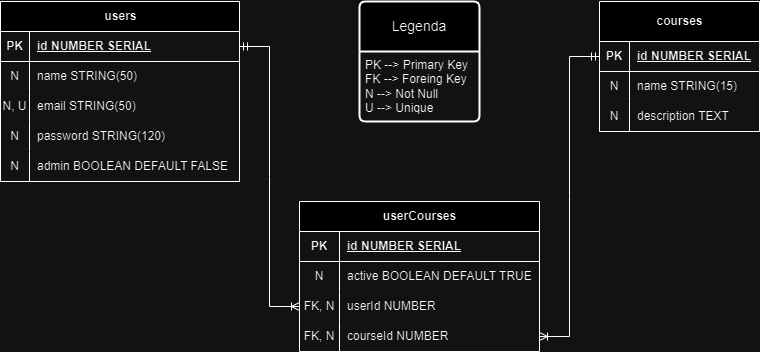

The diagram above was exported from draw.io. Its source (the exported page's mxGraphModel, read from the mxfile embedded in the PNG):
<mxGraphModel dx="989" dy="550" grid="1" gridSize="10" guides="1" tooltips="1" connect="1" arrows="1" fold="1" page="1" pageScale="1" pageWidth="850" pageHeight="1100" math="0" shadow="0" extFonts="Permanent Marker^https://fonts.googleapis.com/css?family=Permanent+Marker">
  <root>
    <mxCell id="0" />
    <mxCell id="1" parent="0" />
    <mxCell id="I-c0Dep_LVBkmu0Ar2Yf-2" value="Legenda" style="swimlane;childLayout=stackLayout;horizontal=1;startSize=50;horizontalStack=0;rounded=1;fontSize=14;fontStyle=0;strokeWidth=2;resizeParent=0;resizeLast=1;shadow=0;dashed=0;align=center;arcSize=4;whiteSpace=wrap;html=1;" vertex="1" parent="1">
      <mxGeometry x="400" y="40" width="120" height="120" as="geometry" />
    </mxCell>
    <mxCell id="I-c0Dep_LVBkmu0Ar2Yf-3" value="PK --&amp;gt; Primary Key&lt;br&gt;FK --&amp;gt; Foreing Key&lt;br&gt;N --&amp;gt; Not Null&lt;br&gt;U --&amp;gt; Unique" style="align=left;strokeColor=none;fillColor=none;spacingLeft=4;fontSize=12;verticalAlign=top;resizable=0;rotatable=0;part=1;html=1;" vertex="1" parent="I-c0Dep_LVBkmu0Ar2Yf-2">
      <mxGeometry y="50" width="120" height="70" as="geometry" />
    </mxCell>
    <mxCell id="I-c0Dep_LVBkmu0Ar2Yf-4" value="users" style="shape=table;startSize=30;container=1;collapsible=1;childLayout=tableLayout;fixedRows=1;rowLines=0;fontStyle=1;align=center;resizeLast=1;html=1;" vertex="1" parent="1">
      <mxGeometry x="41" y="40" width="239" height="180" as="geometry" />
    </mxCell>
    <mxCell id="I-c0Dep_LVBkmu0Ar2Yf-5" value="" style="shape=tableRow;horizontal=0;startSize=0;swimlaneHead=0;swimlaneBody=0;fillColor=none;collapsible=0;dropTarget=0;points=[[0,0.5],[1,0.5]];portConstraint=eastwest;top=0;left=0;right=0;bottom=1;" vertex="1" parent="I-c0Dep_LVBkmu0Ar2Yf-4">
      <mxGeometry y="30" width="239" height="30" as="geometry" />
    </mxCell>
    <mxCell id="I-c0Dep_LVBkmu0Ar2Yf-6" value="PK" style="shape=partialRectangle;connectable=0;fillColor=none;top=0;left=0;bottom=0;right=0;fontStyle=1;overflow=hidden;whiteSpace=wrap;html=1;" vertex="1" parent="I-c0Dep_LVBkmu0Ar2Yf-5">
      <mxGeometry width="29" height="30" as="geometry">
        <mxRectangle width="29" height="30" as="alternateBounds" />
      </mxGeometry>
    </mxCell>
    <mxCell id="I-c0Dep_LVBkmu0Ar2Yf-7" value="id NUMBER SERIAL" style="shape=partialRectangle;connectable=0;fillColor=none;top=0;left=0;bottom=0;right=0;align=left;spacingLeft=6;fontStyle=5;overflow=hidden;whiteSpace=wrap;html=1;" vertex="1" parent="I-c0Dep_LVBkmu0Ar2Yf-5">
      <mxGeometry x="29" width="210" height="30" as="geometry">
        <mxRectangle width="210" height="30" as="alternateBounds" />
      </mxGeometry>
    </mxCell>
    <mxCell id="I-c0Dep_LVBkmu0Ar2Yf-8" value="" style="shape=tableRow;horizontal=0;startSize=0;swimlaneHead=0;swimlaneBody=0;fillColor=none;collapsible=0;dropTarget=0;points=[[0,0.5],[1,0.5]];portConstraint=eastwest;top=0;left=0;right=0;bottom=0;" vertex="1" parent="I-c0Dep_LVBkmu0Ar2Yf-4">
      <mxGeometry y="60" width="239" height="30" as="geometry" />
    </mxCell>
    <mxCell id="I-c0Dep_LVBkmu0Ar2Yf-9" value="N" style="shape=partialRectangle;connectable=0;fillColor=none;top=0;left=0;bottom=0;right=0;editable=1;overflow=hidden;whiteSpace=wrap;html=1;" vertex="1" parent="I-c0Dep_LVBkmu0Ar2Yf-8">
      <mxGeometry width="29" height="30" as="geometry">
        <mxRectangle width="29" height="30" as="alternateBounds" />
      </mxGeometry>
    </mxCell>
    <mxCell id="I-c0Dep_LVBkmu0Ar2Yf-10" value="name STRING(50)" style="shape=partialRectangle;connectable=0;fillColor=none;top=0;left=0;bottom=0;right=0;align=left;spacingLeft=6;overflow=hidden;whiteSpace=wrap;html=1;" vertex="1" parent="I-c0Dep_LVBkmu0Ar2Yf-8">
      <mxGeometry x="29" width="210" height="30" as="geometry">
        <mxRectangle width="210" height="30" as="alternateBounds" />
      </mxGeometry>
    </mxCell>
    <mxCell id="I-c0Dep_LVBkmu0Ar2Yf-11" value="" style="shape=tableRow;horizontal=0;startSize=0;swimlaneHead=0;swimlaneBody=0;fillColor=none;collapsible=0;dropTarget=0;points=[[0,0.5],[1,0.5]];portConstraint=eastwest;top=0;left=0;right=0;bottom=0;" vertex="1" parent="I-c0Dep_LVBkmu0Ar2Yf-4">
      <mxGeometry y="90" width="239" height="30" as="geometry" />
    </mxCell>
    <mxCell id="I-c0Dep_LVBkmu0Ar2Yf-12" value="N, U" style="shape=partialRectangle;connectable=0;fillColor=none;top=0;left=0;bottom=0;right=0;editable=1;overflow=hidden;whiteSpace=wrap;html=1;" vertex="1" parent="I-c0Dep_LVBkmu0Ar2Yf-11">
      <mxGeometry width="29" height="30" as="geometry">
        <mxRectangle width="29" height="30" as="alternateBounds" />
      </mxGeometry>
    </mxCell>
    <mxCell id="I-c0Dep_LVBkmu0Ar2Yf-13" value="email STRING(50)" style="shape=partialRectangle;connectable=0;fillColor=none;top=0;left=0;bottom=0;right=0;align=left;spacingLeft=6;overflow=hidden;whiteSpace=wrap;html=1;" vertex="1" parent="I-c0Dep_LVBkmu0Ar2Yf-11">
      <mxGeometry x="29" width="210" height="30" as="geometry">
        <mxRectangle width="210" height="30" as="alternateBounds" />
      </mxGeometry>
    </mxCell>
    <mxCell id="I-c0Dep_LVBkmu0Ar2Yf-14" value="" style="shape=tableRow;horizontal=0;startSize=0;swimlaneHead=0;swimlaneBody=0;fillColor=none;collapsible=0;dropTarget=0;points=[[0,0.5],[1,0.5]];portConstraint=eastwest;top=0;left=0;right=0;bottom=0;" vertex="1" parent="I-c0Dep_LVBkmu0Ar2Yf-4">
      <mxGeometry y="120" width="239" height="30" as="geometry" />
    </mxCell>
    <mxCell id="I-c0Dep_LVBkmu0Ar2Yf-15" value="N" style="shape=partialRectangle;connectable=0;fillColor=none;top=0;left=0;bottom=0;right=0;editable=1;overflow=hidden;whiteSpace=wrap;html=1;" vertex="1" parent="I-c0Dep_LVBkmu0Ar2Yf-14">
      <mxGeometry width="29" height="30" as="geometry">
        <mxRectangle width="29" height="30" as="alternateBounds" />
      </mxGeometry>
    </mxCell>
    <mxCell id="I-c0Dep_LVBkmu0Ar2Yf-16" value="password STRING(120)" style="shape=partialRectangle;connectable=0;fillColor=none;top=0;left=0;bottom=0;right=0;align=left;spacingLeft=6;overflow=hidden;whiteSpace=wrap;html=1;" vertex="1" parent="I-c0Dep_LVBkmu0Ar2Yf-14">
      <mxGeometry x="29" width="210" height="30" as="geometry">
        <mxRectangle width="210" height="30" as="alternateBounds" />
      </mxGeometry>
    </mxCell>
    <mxCell id="I-c0Dep_LVBkmu0Ar2Yf-17" style="shape=tableRow;horizontal=0;startSize=0;swimlaneHead=0;swimlaneBody=0;fillColor=none;collapsible=0;dropTarget=0;points=[[0,0.5],[1,0.5]];portConstraint=eastwest;top=0;left=0;right=0;bottom=0;" vertex="1" parent="I-c0Dep_LVBkmu0Ar2Yf-4">
      <mxGeometry y="150" width="239" height="30" as="geometry" />
    </mxCell>
    <mxCell id="I-c0Dep_LVBkmu0Ar2Yf-18" value="N" style="shape=partialRectangle;connectable=0;fillColor=none;top=0;left=0;bottom=0;right=0;editable=1;overflow=hidden;whiteSpace=wrap;html=1;" vertex="1" parent="I-c0Dep_LVBkmu0Ar2Yf-17">
      <mxGeometry width="29" height="30" as="geometry">
        <mxRectangle width="29" height="30" as="alternateBounds" />
      </mxGeometry>
    </mxCell>
    <mxCell id="I-c0Dep_LVBkmu0Ar2Yf-19" value="admin BOOLEAN DEFAULT FALSE" style="shape=partialRectangle;connectable=0;fillColor=none;top=0;left=0;bottom=0;right=0;align=left;spacingLeft=6;overflow=hidden;whiteSpace=wrap;html=1;" vertex="1" parent="I-c0Dep_LVBkmu0Ar2Yf-17">
      <mxGeometry x="29" width="210" height="30" as="geometry">
        <mxRectangle width="210" height="30" as="alternateBounds" />
      </mxGeometry>
    </mxCell>
    <mxCell id="I-c0Dep_LVBkmu0Ar2Yf-23" value="userCourses" style="shape=table;startSize=30;container=1;collapsible=1;childLayout=tableLayout;fixedRows=1;rowLines=0;fontStyle=1;align=center;resizeLast=1;html=1;" vertex="1" parent="1">
      <mxGeometry x="340" y="240" width="240" height="150" as="geometry" />
    </mxCell>
    <mxCell id="I-c0Dep_LVBkmu0Ar2Yf-24" value="" style="shape=tableRow;horizontal=0;startSize=0;swimlaneHead=0;swimlaneBody=0;fillColor=none;collapsible=0;dropTarget=0;points=[[0,0.5],[1,0.5]];portConstraint=eastwest;top=0;left=0;right=0;bottom=1;" vertex="1" parent="I-c0Dep_LVBkmu0Ar2Yf-23">
      <mxGeometry y="30" width="240" height="30" as="geometry" />
    </mxCell>
    <mxCell id="I-c0Dep_LVBkmu0Ar2Yf-25" value="PK" style="shape=partialRectangle;connectable=0;fillColor=none;top=0;left=0;bottom=0;right=0;fontStyle=1;overflow=hidden;whiteSpace=wrap;html=1;" vertex="1" parent="I-c0Dep_LVBkmu0Ar2Yf-24">
      <mxGeometry width="40" height="30" as="geometry">
        <mxRectangle width="40" height="30" as="alternateBounds" />
      </mxGeometry>
    </mxCell>
    <mxCell id="I-c0Dep_LVBkmu0Ar2Yf-26" value="id NUMBER SERIAL" style="shape=partialRectangle;connectable=0;fillColor=none;top=0;left=0;bottom=0;right=0;align=left;spacingLeft=6;fontStyle=5;overflow=hidden;whiteSpace=wrap;html=1;" vertex="1" parent="I-c0Dep_LVBkmu0Ar2Yf-24">
      <mxGeometry x="40" width="200" height="30" as="geometry">
        <mxRectangle width="200" height="30" as="alternateBounds" />
      </mxGeometry>
    </mxCell>
    <mxCell id="I-c0Dep_LVBkmu0Ar2Yf-27" value="" style="shape=tableRow;horizontal=0;startSize=0;swimlaneHead=0;swimlaneBody=0;fillColor=none;collapsible=0;dropTarget=0;points=[[0,0.5],[1,0.5]];portConstraint=eastwest;top=0;left=0;right=0;bottom=0;" vertex="1" parent="I-c0Dep_LVBkmu0Ar2Yf-23">
      <mxGeometry y="60" width="240" height="30" as="geometry" />
    </mxCell>
    <mxCell id="I-c0Dep_LVBkmu0Ar2Yf-28" value="N" style="shape=partialRectangle;connectable=0;fillColor=none;top=0;left=0;bottom=0;right=0;editable=1;overflow=hidden;whiteSpace=wrap;html=1;" vertex="1" parent="I-c0Dep_LVBkmu0Ar2Yf-27">
      <mxGeometry width="40" height="30" as="geometry">
        <mxRectangle width="40" height="30" as="alternateBounds" />
      </mxGeometry>
    </mxCell>
    <mxCell id="I-c0Dep_LVBkmu0Ar2Yf-29" value="active BOOLEAN DEFAULT TRUE" style="shape=partialRectangle;connectable=0;fillColor=none;top=0;left=0;bottom=0;right=0;align=left;spacingLeft=6;overflow=hidden;whiteSpace=wrap;html=1;" vertex="1" parent="I-c0Dep_LVBkmu0Ar2Yf-27">
      <mxGeometry x="40" width="200" height="30" as="geometry">
        <mxRectangle width="200" height="30" as="alternateBounds" />
      </mxGeometry>
    </mxCell>
    <mxCell id="I-c0Dep_LVBkmu0Ar2Yf-30" value="" style="shape=tableRow;horizontal=0;startSize=0;swimlaneHead=0;swimlaneBody=0;fillColor=none;collapsible=0;dropTarget=0;points=[[0,0.5],[1,0.5]];portConstraint=eastwest;top=0;left=0;right=0;bottom=0;" vertex="1" parent="I-c0Dep_LVBkmu0Ar2Yf-23">
      <mxGeometry y="90" width="240" height="30" as="geometry" />
    </mxCell>
    <mxCell id="I-c0Dep_LVBkmu0Ar2Yf-31" value="FK, N" style="shape=partialRectangle;connectable=0;fillColor=none;top=0;left=0;bottom=0;right=0;editable=1;overflow=hidden;whiteSpace=wrap;html=1;" vertex="1" parent="I-c0Dep_LVBkmu0Ar2Yf-30">
      <mxGeometry width="40" height="30" as="geometry">
        <mxRectangle width="40" height="30" as="alternateBounds" />
      </mxGeometry>
    </mxCell>
    <mxCell id="I-c0Dep_LVBkmu0Ar2Yf-32" value="userId NUMBER" style="shape=partialRectangle;connectable=0;fillColor=none;top=0;left=0;bottom=0;right=0;align=left;spacingLeft=6;overflow=hidden;whiteSpace=wrap;html=1;" vertex="1" parent="I-c0Dep_LVBkmu0Ar2Yf-30">
      <mxGeometry x="40" width="200" height="30" as="geometry">
        <mxRectangle width="200" height="30" as="alternateBounds" />
      </mxGeometry>
    </mxCell>
    <mxCell id="I-c0Dep_LVBkmu0Ar2Yf-33" value="" style="shape=tableRow;horizontal=0;startSize=0;swimlaneHead=0;swimlaneBody=0;fillColor=none;collapsible=0;dropTarget=0;points=[[0,0.5],[1,0.5]];portConstraint=eastwest;top=0;left=0;right=0;bottom=0;" vertex="1" parent="I-c0Dep_LVBkmu0Ar2Yf-23">
      <mxGeometry y="120" width="240" height="30" as="geometry" />
    </mxCell>
    <mxCell id="I-c0Dep_LVBkmu0Ar2Yf-34" value="FK, N" style="shape=partialRectangle;connectable=0;fillColor=none;top=0;left=0;bottom=0;right=0;editable=1;overflow=hidden;whiteSpace=wrap;html=1;" vertex="1" parent="I-c0Dep_LVBkmu0Ar2Yf-33">
      <mxGeometry width="40" height="30" as="geometry">
        <mxRectangle width="40" height="30" as="alternateBounds" />
      </mxGeometry>
    </mxCell>
    <mxCell id="I-c0Dep_LVBkmu0Ar2Yf-35" value="courseId NUMBER" style="shape=partialRectangle;connectable=0;fillColor=none;top=0;left=0;bottom=0;right=0;align=left;spacingLeft=6;overflow=hidden;whiteSpace=wrap;html=1;" vertex="1" parent="I-c0Dep_LVBkmu0Ar2Yf-33">
      <mxGeometry x="40" width="200" height="30" as="geometry">
        <mxRectangle width="200" height="30" as="alternateBounds" />
      </mxGeometry>
    </mxCell>
    <mxCell id="I-c0Dep_LVBkmu0Ar2Yf-39" value="courses" style="shape=table;startSize=40;container=1;collapsible=1;childLayout=tableLayout;fixedRows=1;rowLines=0;fontStyle=1;align=center;resizeLast=1;html=1;" vertex="1" parent="1">
      <mxGeometry x="640" y="40" width="160.00000000000023" height="130" as="geometry" />
    </mxCell>
    <mxCell id="I-c0Dep_LVBkmu0Ar2Yf-40" value="" style="shape=tableRow;horizontal=0;startSize=0;swimlaneHead=0;swimlaneBody=0;fillColor=none;collapsible=0;dropTarget=0;points=[[0,0.5],[1,0.5]];portConstraint=eastwest;top=0;left=0;right=0;bottom=1;" vertex="1" parent="I-c0Dep_LVBkmu0Ar2Yf-39">
      <mxGeometry y="40" width="160.00000000000023" height="30" as="geometry" />
    </mxCell>
    <mxCell id="I-c0Dep_LVBkmu0Ar2Yf-41" value="PK" style="shape=partialRectangle;connectable=0;fillColor=none;top=0;left=0;bottom=0;right=0;fontStyle=1;overflow=hidden;whiteSpace=wrap;html=1;" vertex="1" parent="I-c0Dep_LVBkmu0Ar2Yf-40">
      <mxGeometry width="30" height="30" as="geometry">
        <mxRectangle width="30" height="30" as="alternateBounds" />
      </mxGeometry>
    </mxCell>
    <mxCell id="I-c0Dep_LVBkmu0Ar2Yf-42" value="id NUMBER SERIAL" style="shape=partialRectangle;connectable=0;fillColor=none;top=0;left=0;bottom=0;right=0;align=left;spacingLeft=6;fontStyle=5;overflow=hidden;whiteSpace=wrap;html=1;" vertex="1" parent="I-c0Dep_LVBkmu0Ar2Yf-40">
      <mxGeometry x="30" width="130.00000000000023" height="30" as="geometry">
        <mxRectangle width="130.00000000000023" height="30" as="alternateBounds" />
      </mxGeometry>
    </mxCell>
    <mxCell id="I-c0Dep_LVBkmu0Ar2Yf-43" value="" style="shape=tableRow;horizontal=0;startSize=0;swimlaneHead=0;swimlaneBody=0;fillColor=none;collapsible=0;dropTarget=0;points=[[0,0.5],[1,0.5]];portConstraint=eastwest;top=0;left=0;right=0;bottom=0;" vertex="1" parent="I-c0Dep_LVBkmu0Ar2Yf-39">
      <mxGeometry y="70" width="160.00000000000023" height="30" as="geometry" />
    </mxCell>
    <mxCell id="I-c0Dep_LVBkmu0Ar2Yf-44" value="N" style="shape=partialRectangle;connectable=0;fillColor=none;top=0;left=0;bottom=0;right=0;editable=1;overflow=hidden;whiteSpace=wrap;html=1;" vertex="1" parent="I-c0Dep_LVBkmu0Ar2Yf-43">
      <mxGeometry width="30" height="30" as="geometry">
        <mxRectangle width="30" height="30" as="alternateBounds" />
      </mxGeometry>
    </mxCell>
    <mxCell id="I-c0Dep_LVBkmu0Ar2Yf-45" value="name STRING(15)" style="shape=partialRectangle;connectable=0;fillColor=none;top=0;left=0;bottom=0;right=0;align=left;spacingLeft=6;overflow=hidden;whiteSpace=wrap;html=1;" vertex="1" parent="I-c0Dep_LVBkmu0Ar2Yf-43">
      <mxGeometry x="30" width="130.00000000000023" height="30" as="geometry">
        <mxRectangle width="130.00000000000023" height="30" as="alternateBounds" />
      </mxGeometry>
    </mxCell>
    <mxCell id="I-c0Dep_LVBkmu0Ar2Yf-46" value="" style="shape=tableRow;horizontal=0;startSize=0;swimlaneHead=0;swimlaneBody=0;fillColor=none;collapsible=0;dropTarget=0;points=[[0,0.5],[1,0.5]];portConstraint=eastwest;top=0;left=0;right=0;bottom=0;" vertex="1" parent="I-c0Dep_LVBkmu0Ar2Yf-39">
      <mxGeometry y="100" width="160.00000000000023" height="30" as="geometry" />
    </mxCell>
    <mxCell id="I-c0Dep_LVBkmu0Ar2Yf-47" value="N" style="shape=partialRectangle;connectable=0;fillColor=none;top=0;left=0;bottom=0;right=0;editable=1;overflow=hidden;whiteSpace=wrap;html=1;" vertex="1" parent="I-c0Dep_LVBkmu0Ar2Yf-46">
      <mxGeometry width="30" height="30" as="geometry">
        <mxRectangle width="30" height="30" as="alternateBounds" />
      </mxGeometry>
    </mxCell>
    <mxCell id="I-c0Dep_LVBkmu0Ar2Yf-48" value="description TEXT" style="shape=partialRectangle;connectable=0;fillColor=none;top=0;left=0;bottom=0;right=0;align=left;spacingLeft=6;overflow=hidden;whiteSpace=wrap;html=1;" vertex="1" parent="I-c0Dep_LVBkmu0Ar2Yf-46">
      <mxGeometry x="30" width="130.00000000000023" height="30" as="geometry">
        <mxRectangle width="130.00000000000023" height="30" as="alternateBounds" />
      </mxGeometry>
    </mxCell>
    <mxCell id="I-c0Dep_LVBkmu0Ar2Yf-56" value="" style="edgeStyle=entityRelationEdgeStyle;fontSize=12;html=1;endArrow=ERoneToMany;startArrow=ERmandOne;rounded=0;entryX=0;entryY=0.5;entryDx=0;entryDy=0;" edge="1" parent="1" source="I-c0Dep_LVBkmu0Ar2Yf-5" target="I-c0Dep_LVBkmu0Ar2Yf-30">
      <mxGeometry width="100" height="100" relative="1" as="geometry">
        <mxPoint x="30" y="270" as="sourcePoint" />
        <mxPoint x="240" y="280" as="targetPoint" />
        <Array as="points">
          <mxPoint x="30" y="330" />
          <mxPoint x="80" y="250" />
        </Array>
      </mxGeometry>
    </mxCell>
    <mxCell id="I-c0Dep_LVBkmu0Ar2Yf-57" value="" style="edgeStyle=entityRelationEdgeStyle;fontSize=12;html=1;endArrow=ERoneToMany;startArrow=ERmandOne;rounded=0;entryX=1;entryY=0.5;entryDx=0;entryDy=0;exitX=0;exitY=0.5;exitDx=0;exitDy=0;" edge="1" parent="1" source="I-c0Dep_LVBkmu0Ar2Yf-40" target="I-c0Dep_LVBkmu0Ar2Yf-33">
      <mxGeometry width="100" height="100" relative="1" as="geometry">
        <mxPoint x="710" y="300" as="sourcePoint" />
        <mxPoint x="620" y="310" as="targetPoint" />
        <Array as="points">
          <mxPoint x="520" y="250" />
          <mxPoint x="570" y="260" />
          <mxPoint x="410" y="410" />
          <mxPoint x="440" y="410" />
          <mxPoint x="490" y="210" />
          <mxPoint x="440" y="400" />
        </Array>
      </mxGeometry>
    </mxCell>
  </root>
</mxGraphModel>